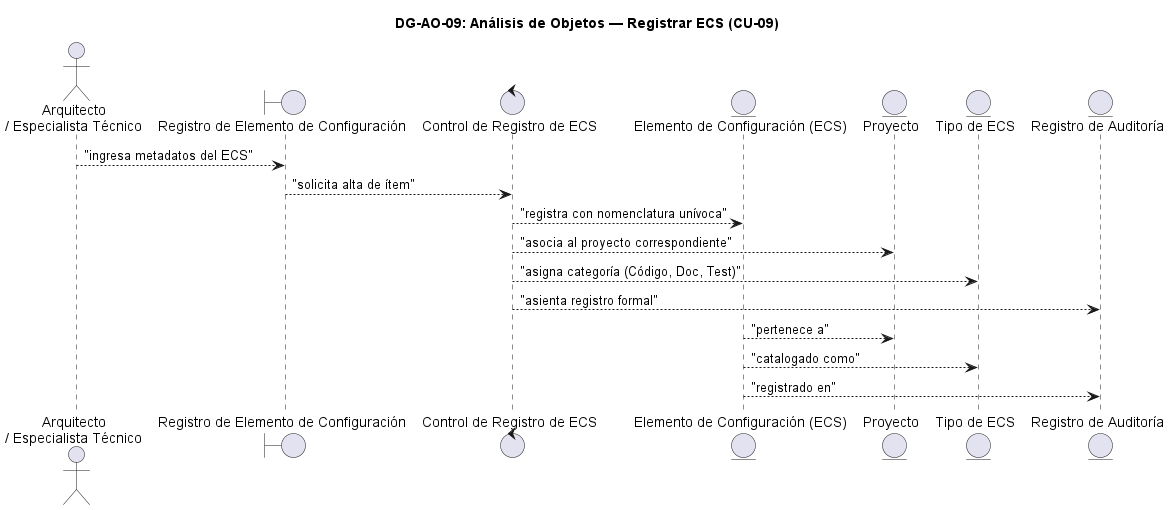

The diagram above was rendered by PlantUML. Its source (embedded in the PNG):
@startuml DG-AO-09
skinparam shadowing false
skinparam roundcorner 8
skinparam defaultFontName Arial

title <b>DG-AO-09: Análisis de Objetos — Registrar ECS (CU-09)</b>

actor "Arquitecto\n/ Especialista Técnico" as ACT

boundary "Registro de Elemento de Configuración" as B
control "Control de Registro de ECS" as C

entity "Elemento de Configuración (ECS)" as E_ECS
entity "Proyecto" as E_PROY
entity "Tipo de ECS" as E_TIPO
entity "Registro de Auditoría" as E_AUD

ACT --> B : "ingresa metadatos del ECS"
B --> C : "solicita alta de ítem"
C --> E_ECS : "registra con nomenclatura unívoca"
C --> E_PROY : "asocia al proyecto correspondiente"
C --> E_TIPO : "asigna categoría (Código, Doc, Test)"
C --> E_AUD : "asienta registro formal"
E_ECS --> E_PROY : "pertenece a"
E_ECS --> E_TIPO : "catalogado como"
E_ECS --> E_AUD : "registrado en"

@enduml